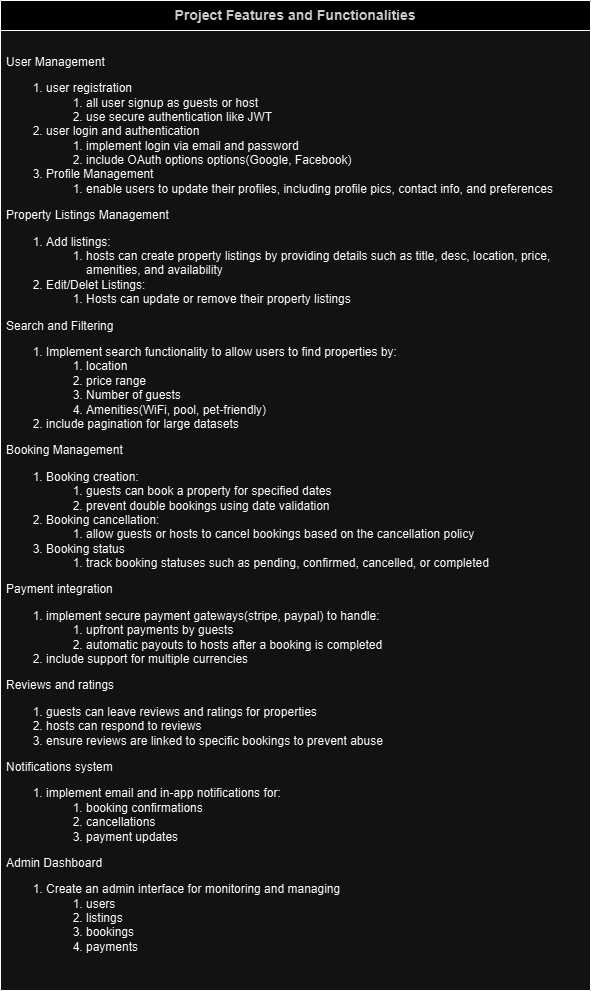

The diagram above was exported from draw.io. Its source (the exported page's mxGraphModel, read from the mxfile embedded in the PNG):
<mxGraphModel dx="1120" dy="472" grid="1" gridSize="10" guides="1" tooltips="1" connect="1" arrows="1" fold="1" page="1" pageScale="1" pageWidth="827" pageHeight="1169" math="0" shadow="0">
  <root>
    <mxCell id="0" />
    <mxCell id="1" parent="0" />
    <mxCell id="YTG02W9XUP7q-9GXoPVU-1" value="&lt;h3 style=&quot;box-sizing: border-box; font-family: aktiv-grotesk, sans-serif; line-height: 1.1; color: rgb(51, 51, 51); margin-top: 0px; margin-bottom: 0px;&quot; class=&quot;panel-title&quot;&gt;&lt;font style=&quot;font-size: 14px;&quot;&gt;Project Features and Functionalities&lt;/font&gt;&lt;/h3&gt;" style="swimlane;fontStyle=0;childLayout=stackLayout;horizontal=1;startSize=30;horizontalStack=0;resizeParent=1;resizeParentMax=0;resizeLast=0;collapsible=1;marginBottom=0;whiteSpace=wrap;html=1;align=center;" vertex="1" parent="1">
      <mxGeometry x="80" y="100" width="590" height="990" as="geometry" />
    </mxCell>
    <mxCell id="YTG02W9XUP7q-9GXoPVU-4" value="&lt;span style=&quot;background-color: initial;&quot;&gt;User Management&lt;/span&gt;&lt;br&gt;&lt;ol&gt;&lt;li&gt;&lt;span style=&quot;background-color: initial;&quot;&gt;user registration&lt;/span&gt;&lt;/li&gt;&lt;ol&gt;&lt;li&gt;&lt;span style=&quot;background-color: initial;&quot;&gt;all user signup as guests or host&lt;/span&gt;&lt;/li&gt;&lt;li&gt;&lt;span style=&quot;background-color: initial;&quot;&gt;use secure authentication like JWT&lt;/span&gt;&lt;/li&gt;&lt;/ol&gt;&lt;li&gt;&lt;span style=&quot;background-color: initial;&quot;&gt;user login and authentication&lt;/span&gt;&lt;/li&gt;&lt;ol&gt;&lt;li&gt;&lt;span style=&quot;background-color: initial;&quot;&gt;implement login via email and password&lt;/span&gt;&lt;/li&gt;&lt;li&gt;&lt;span style=&quot;background-color: initial;&quot;&gt;include OAuth options options(Google, Facebook)&lt;/span&gt;&lt;/li&gt;&lt;/ol&gt;&lt;li&gt;&lt;span style=&quot;background-color: initial;&quot;&gt;Profile Management&lt;/span&gt;&lt;/li&gt;&lt;ol&gt;&lt;li&gt;&lt;span style=&quot;background-color: initial;&quot;&gt;enable users to update their profiles, including profile pics, contact info, and preferences&lt;/span&gt;&lt;/li&gt;&lt;/ol&gt;&lt;/ol&gt;&lt;div&gt;&lt;span style=&quot;background-color: initial;&quot;&gt;Property Listings Management&lt;/span&gt;&lt;br&gt;&lt;ol&gt;&lt;li&gt;&lt;span style=&quot;background-color: initial;&quot;&gt;Add listings:&lt;/span&gt;&lt;/li&gt;&lt;ol&gt;&lt;li&gt;&lt;span style=&quot;background-color: initial;&quot;&gt;hosts can create property listings by providing details such as title, desc, location, price, amenities, and availability&lt;/span&gt;&lt;/li&gt;&lt;/ol&gt;&lt;li&gt;&lt;span style=&quot;background-color: initial;&quot;&gt;Edit/Delet Listings:&lt;/span&gt;&lt;/li&gt;&lt;ol&gt;&lt;li&gt;&lt;span style=&quot;background-color: initial;&quot;&gt;Hosts can update or remove their property listings&lt;/span&gt;&lt;/li&gt;&lt;/ol&gt;&lt;/ol&gt;&lt;/div&gt;&lt;span style=&quot;background-color: initial;&quot;&gt;Search and Filtering&lt;/span&gt;&lt;br&gt;&lt;ol&gt;&lt;li&gt;&lt;span style=&quot;background-color: initial;&quot;&gt;Implement search functionality to allow users to find properties by:&lt;/span&gt;&lt;/li&gt;&lt;ol&gt;&lt;li&gt;&lt;span style=&quot;background-color: initial;&quot;&gt;location&lt;/span&gt;&lt;/li&gt;&lt;li&gt;&lt;span style=&quot;background-color: initial;&quot;&gt;price range&lt;/span&gt;&lt;/li&gt;&lt;li&gt;&lt;span style=&quot;background-color: initial;&quot;&gt;Number of guests&lt;/span&gt;&lt;/li&gt;&lt;li&gt;&lt;span style=&quot;background-color: initial;&quot;&gt;Amenities(WiFi, pool, pet-friendly)&lt;/span&gt;&lt;/li&gt;&lt;/ol&gt;&lt;li&gt;&lt;span style=&quot;background-color: initial;&quot;&gt;include pagination for large datasets&lt;/span&gt;&lt;/li&gt;&lt;/ol&gt;&lt;span style=&quot;background-color: initial;&quot;&gt;Booking Management&lt;/span&gt;&lt;br&gt;&lt;ol&gt;&lt;li&gt;&lt;span style=&quot;background-color: initial;&quot;&gt;Booking creation:&lt;/span&gt;&lt;/li&gt;&lt;ol&gt;&lt;li&gt;&lt;span style=&quot;background-color: initial;&quot;&gt;guests can book a property for specified dates&lt;/span&gt;&lt;/li&gt;&lt;li&gt;&lt;span style=&quot;background-color: initial;&quot;&gt;prevent double bookings using date validation&lt;/span&gt;&lt;/li&gt;&lt;/ol&gt;&lt;li&gt;&lt;span style=&quot;background-color: initial;&quot;&gt;Booking cancellation:&lt;/span&gt;&lt;/li&gt;&lt;ol&gt;&lt;li&gt;&lt;span style=&quot;background-color: initial;&quot;&gt;allow guests or hosts to cancel bookings based on the cancellation policy&lt;/span&gt;&lt;/li&gt;&lt;/ol&gt;&lt;li&gt;&lt;span style=&quot;background-color: initial;&quot;&gt;Booking status&lt;/span&gt;&lt;/li&gt;&lt;ol&gt;&lt;li&gt;&lt;span style=&quot;background-color: initial;&quot;&gt;track booking statuses such as pending, confirmed, cancelled, or completed&lt;/span&gt;&lt;/li&gt;&lt;/ol&gt;&lt;/ol&gt;&lt;span style=&quot;background-color: initial;&quot;&gt;Payment integration&lt;/span&gt;&lt;br&gt;&lt;ol&gt;&lt;li&gt;&lt;span style=&quot;background-color: initial;&quot;&gt;implement secure payment gateways(stripe, paypal) to handle:&lt;/span&gt;&lt;/li&gt;&lt;ol&gt;&lt;li&gt;&lt;span style=&quot;background-color: initial;&quot;&gt;upfront payments by guests&lt;/span&gt;&lt;/li&gt;&lt;li&gt;&lt;span style=&quot;background-color: initial;&quot;&gt;automatic payouts to hosts after a booking is completed&lt;/span&gt;&lt;/li&gt;&lt;/ol&gt;&lt;li&gt;&lt;span style=&quot;background-color: initial;&quot;&gt;include support for multiple currencies&lt;/span&gt;&lt;/li&gt;&lt;/ol&gt;&lt;span style=&quot;background-color: initial;&quot;&gt;Reviews and ratings&lt;/span&gt;&lt;br&gt;&lt;ol&gt;&lt;li&gt;&lt;span style=&quot;background-color: initial;&quot;&gt;guests can leave reviews and ratings for properties&lt;/span&gt;&lt;/li&gt;&lt;li&gt;&lt;span style=&quot;background-color: initial;&quot;&gt;hosts can respond to reviews&lt;/span&gt;&lt;/li&gt;&lt;li&gt;&lt;span style=&quot;background-color: initial;&quot;&gt;ensure reviews are linked to specific bookings to prevent abuse&lt;/span&gt;&lt;/li&gt;&lt;/ol&gt;&lt;span style=&quot;background-color: initial;&quot;&gt;Notifications system&lt;/span&gt;&lt;br&gt;&lt;ol&gt;&lt;li&gt;&lt;span style=&quot;background-color: initial;&quot;&gt;implement email and in-app notifications for:&lt;/span&gt;&lt;/li&gt;&lt;ol&gt;&lt;li&gt;&lt;span style=&quot;background-color: initial;&quot;&gt;booking confirmations&lt;/span&gt;&lt;/li&gt;&lt;li&gt;&lt;span style=&quot;background-color: initial;&quot;&gt;cancellations&lt;/span&gt;&lt;/li&gt;&lt;li&gt;&lt;span style=&quot;background-color: initial;&quot;&gt;payment updates&lt;/span&gt;&lt;/li&gt;&lt;/ol&gt;&lt;/ol&gt;&lt;span style=&quot;background-color: initial;&quot;&gt;Admin Dashboard&lt;/span&gt;&lt;br&gt;&lt;ol&gt;&lt;li&gt;&lt;span style=&quot;background-color: initial;&quot;&gt;Create an admin interface for monitoring and managing&lt;/span&gt;&lt;/li&gt;&lt;ol&gt;&lt;li&gt;&lt;span style=&quot;background-color: initial;&quot;&gt;users&lt;/span&gt;&lt;/li&gt;&lt;li&gt;&lt;span style=&quot;background-color: initial;&quot;&gt;listings&lt;/span&gt;&lt;/li&gt;&lt;li&gt;&lt;span style=&quot;background-color: initial;&quot;&gt;bookings&lt;/span&gt;&lt;/li&gt;&lt;li&gt;&lt;span style=&quot;background-color: initial;&quot;&gt;payments&lt;/span&gt;&lt;/li&gt;&lt;/ol&gt;&lt;/ol&gt;" style="text;strokeColor=none;fillColor=none;align=left;verticalAlign=middle;spacingLeft=4;spacingRight=4;overflow=hidden;points=[[0,0.5],[1,0.5]];portConstraint=eastwest;rotatable=0;whiteSpace=wrap;html=1;" vertex="1" parent="YTG02W9XUP7q-9GXoPVU-1">
      <mxGeometry y="30" width="590" height="960" as="geometry" />
    </mxCell>
  </root>
</mxGraphModel>